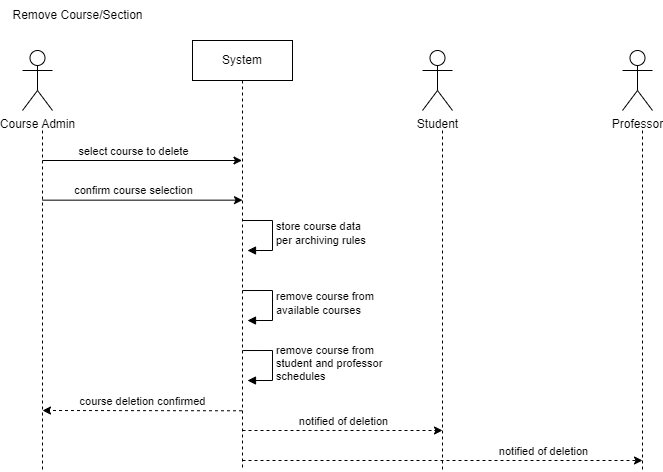

The diagram above was exported from draw.io. Its source (the exported page's mxGraphModel, read from the mxfile embedded in the PNG):
<mxGraphModel dx="1474" dy="772" grid="1" gridSize="10" guides="1" tooltips="1" connect="1" arrows="1" fold="1" page="1" pageScale="1" pageWidth="1100" pageHeight="850" math="0" shadow="0">
  <root>
    <mxCell id="0" />
    <mxCell id="1" parent="0" />
    <mxCell id="2" value="Course Admin" style="shape=umlActor;verticalLabelPosition=bottom;verticalAlign=top;html=1;" vertex="1" parent="1">
      <mxGeometry x="4540" y="60" width="30" height="60" as="geometry" />
    </mxCell>
    <mxCell id="3" value="Remove Course/Section" style="text;html=1;align=center;verticalAlign=middle;resizable=0;points=[];autosize=1;strokeColor=none;fillColor=none;" vertex="1" parent="1">
      <mxGeometry x="4520" y="10" width="150" height="30" as="geometry" />
    </mxCell>
    <mxCell id="4" value="System" style="shape=umlLifeline;perimeter=lifelinePerimeter;whiteSpace=wrap;html=1;container=1;dropTarget=0;collapsible=0;recursiveResize=0;outlineConnect=0;portConstraint=eastwest;newEdgeStyle={&quot;edgeStyle&quot;:&quot;elbowEdgeStyle&quot;,&quot;elbow&quot;:&quot;vertical&quot;,&quot;curved&quot;:0,&quot;rounded&quot;:0};" vertex="1" parent="1">
      <mxGeometry x="4710" y="50" width="100" height="430" as="geometry" />
    </mxCell>
    <mxCell id="5" value="" style="edgeStyle=none;html=1;dashed=1;endArrow=none;align=center;verticalAlign=bottom;exitX=0.5;exitY=1;rounded=0;" edge="1" parent="1">
      <mxGeometry x="1" relative="1" as="geometry">
        <mxPoint x="4560" y="480" as="targetPoint" />
        <mxPoint x="4560" y="140" as="sourcePoint" />
      </mxGeometry>
    </mxCell>
    <mxCell id="6" value="" style="endArrow=classic;startArrow=none;endFill=1;startFill=0;endSize=6;html=1;verticalAlign=bottom;labelBackgroundColor=none;strokeWidth=1;rounded=0;" edge="1" target="4" parent="1">
      <mxGeometry width="160" relative="1" as="geometry">
        <mxPoint x="4560" y="170" as="sourcePoint" />
        <mxPoint x="4720" y="170" as="targetPoint" />
      </mxGeometry>
    </mxCell>
    <mxCell id="7" value="select course to delete" style="edgeLabel;html=1;align=center;verticalAlign=middle;resizable=0;points=[];" connectable="0" vertex="1" parent="6">
      <mxGeometry x="-0.4058" y="2" relative="1" as="geometry">
        <mxPoint x="31" y="-8" as="offset" />
      </mxGeometry>
    </mxCell>
    <mxCell id="8" value="" style="endArrow=classic;startArrow=none;endFill=1;startFill=0;endSize=6;html=1;verticalAlign=bottom;labelBackgroundColor=none;strokeWidth=1;rounded=0;" edge="1" parent="1">
      <mxGeometry width="160" relative="1" as="geometry">
        <mxPoint x="4560" y="209.66" as="sourcePoint" />
        <mxPoint x="4760" y="209.66" as="targetPoint" />
      </mxGeometry>
    </mxCell>
    <mxCell id="9" value="confirm course selection" style="edgeLabel;html=1;align=center;verticalAlign=middle;resizable=0;points=[];" connectable="0" vertex="1" parent="8">
      <mxGeometry x="-0.4058" y="2" relative="1" as="geometry">
        <mxPoint x="31" y="-8" as="offset" />
      </mxGeometry>
    </mxCell>
    <mxCell id="10" value="remove course from&lt;div&gt;available courses&lt;/div&gt;" style="html=1;align=left;spacingLeft=2;endArrow=block;rounded=0;edgeStyle=orthogonalEdgeStyle;curved=0;rounded=0;" edge="1" parent="1">
      <mxGeometry relative="1" as="geometry">
        <mxPoint x="4760" y="300.03" as="sourcePoint" />
        <Array as="points">
          <mxPoint x="4790" y="330.03" />
        </Array>
        <mxPoint x="4765" y="330.0300000000001" as="targetPoint" />
      </mxGeometry>
    </mxCell>
    <mxCell id="11" style="edgeStyle=elbowEdgeStyle;rounded=0;orthogonalLoop=1;jettySize=auto;html=1;elbow=vertical;curved=0;dashed=1;" edge="1" parent="1">
      <mxGeometry relative="1" as="geometry">
        <mxPoint x="4560" y="420.2100000000001" as="targetPoint" />
        <mxPoint x="4759.5" y="420.2789655172414" as="sourcePoint" />
      </mxGeometry>
    </mxCell>
    <mxCell id="12" value="course deletion confirmed" style="edgeLabel;html=1;align=center;verticalAlign=middle;resizable=0;points=[];" connectable="0" vertex="1" parent="11">
      <mxGeometry x="0.2394" y="-3" relative="1" as="geometry">
        <mxPoint x="24" y="-7" as="offset" />
      </mxGeometry>
    </mxCell>
    <mxCell id="13" value="store course data&lt;div&gt;per archiving rules&lt;/div&gt;" style="html=1;align=left;spacingLeft=2;endArrow=block;rounded=0;edgeStyle=orthogonalEdgeStyle;curved=0;rounded=0;" edge="1" parent="1">
      <mxGeometry relative="1" as="geometry">
        <mxPoint x="4760" y="230.01" as="sourcePoint" />
        <Array as="points">
          <mxPoint x="4790" y="260.01" />
        </Array>
        <mxPoint x="4765" y="260.0100000000001" as="targetPoint" />
      </mxGeometry>
    </mxCell>
    <mxCell id="14" value="remove course from&lt;div&gt;student and professor&lt;/div&gt;&lt;div&gt;schedules&lt;/div&gt;" style="html=1;align=left;spacingLeft=2;endArrow=block;rounded=0;edgeStyle=orthogonalEdgeStyle;curved=0;rounded=0;" edge="1" parent="1">
      <mxGeometry relative="1" as="geometry">
        <mxPoint x="4760" y="360.03" as="sourcePoint" />
        <Array as="points">
          <mxPoint x="4790" y="390.03" />
        </Array>
        <mxPoint x="4765" y="390.0300000000001" as="targetPoint" />
      </mxGeometry>
    </mxCell>
    <mxCell id="15" value="Student" style="shape=umlActor;verticalLabelPosition=bottom;verticalAlign=top;html=1;" vertex="1" parent="1">
      <mxGeometry x="4940" y="60" width="30" height="60" as="geometry" />
    </mxCell>
    <mxCell id="16" value="" style="edgeStyle=none;html=1;dashed=1;endArrow=none;align=center;verticalAlign=bottom;exitX=0.5;exitY=1;rounded=0;" edge="1" parent="1">
      <mxGeometry x="1" relative="1" as="geometry">
        <mxPoint x="4960" y="480" as="targetPoint" />
        <mxPoint x="4960" y="140" as="sourcePoint" />
      </mxGeometry>
    </mxCell>
    <mxCell id="17" value="Professor" style="shape=umlActor;verticalLabelPosition=bottom;verticalAlign=top;html=1;" vertex="1" parent="1">
      <mxGeometry x="5140" y="60" width="30" height="60" as="geometry" />
    </mxCell>
    <mxCell id="18" value="" style="edgeStyle=none;html=1;dashed=1;endArrow=none;align=center;verticalAlign=bottom;exitX=0.5;exitY=1;rounded=0;" edge="1" parent="1">
      <mxGeometry x="1" relative="1" as="geometry">
        <mxPoint x="5160" y="480" as="targetPoint" />
        <mxPoint x="5160" y="140" as="sourcePoint" />
      </mxGeometry>
    </mxCell>
    <mxCell id="19" value="" style="endArrow=classic;startArrow=none;endFill=1;startFill=0;endSize=6;html=1;verticalAlign=bottom;labelBackgroundColor=none;strokeWidth=1;rounded=0;dashed=1;" edge="1" parent="1">
      <mxGeometry width="160" relative="1" as="geometry">
        <mxPoint x="4760" y="440" as="sourcePoint" />
        <mxPoint x="4960" y="440" as="targetPoint" />
      </mxGeometry>
    </mxCell>
    <mxCell id="20" value="notified of deletion" style="edgeLabel;html=1;align=center;verticalAlign=middle;resizable=0;points=[];" connectable="0" vertex="1" parent="19">
      <mxGeometry x="-0.4058" y="2" relative="1" as="geometry">
        <mxPoint x="41" y="-8" as="offset" />
      </mxGeometry>
    </mxCell>
    <mxCell id="21" value="" style="endArrow=classic;startArrow=none;endFill=1;startFill=0;endSize=6;html=1;verticalAlign=bottom;labelBackgroundColor=none;strokeWidth=1;rounded=0;dashed=1;" edge="1" parent="1">
      <mxGeometry width="160" relative="1" as="geometry">
        <mxPoint x="4760" y="470" as="sourcePoint" />
        <mxPoint x="5160" y="470" as="targetPoint" />
      </mxGeometry>
    </mxCell>
    <mxCell id="22" value="notified of deletion" style="edgeLabel;html=1;align=center;verticalAlign=middle;resizable=0;points=[];" connectable="0" vertex="1" parent="21">
      <mxGeometry x="-0.4058" y="2" relative="1" as="geometry">
        <mxPoint x="181" y="-8" as="offset" />
      </mxGeometry>
    </mxCell>
  </root>
</mxGraphModel>